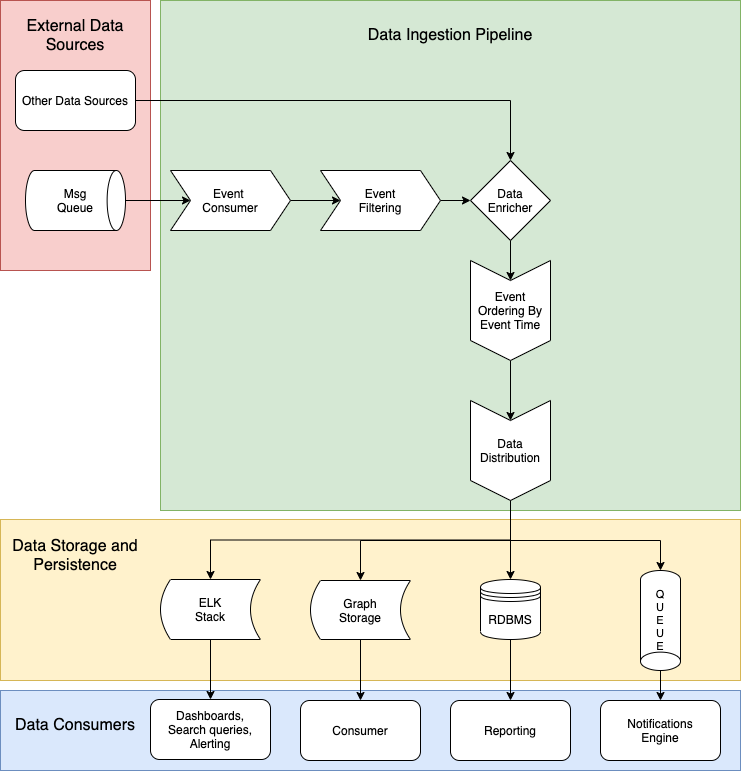

The diagram above was exported from draw.io. Its source (the exported page's mxGraphModel, read from the mxfile embedded in the PNG):
<mxGraphModel dx="946" dy="680" grid="1" gridSize="10" guides="1" tooltips="1" connect="1" arrows="1" fold="1" page="1" pageScale="1" pageWidth="827" pageHeight="1169" math="0" shadow="0">
  <root>
    <mxCell id="0" />
    <mxCell id="1" parent="0" />
    <mxCell id="Ehzbet0Q0YJGmPYPho-m-50" value="" style="rounded=0;whiteSpace=wrap;html=1;strokeWidth=1;fontSize=11;fillColor=#dae8fc;strokeColor=#6c8ebf;" vertex="1" parent="1">
      <mxGeometry x="80" y="710" width="740" height="80" as="geometry" />
    </mxCell>
    <mxCell id="Ehzbet0Q0YJGmPYPho-m-49" value="" style="rounded=0;whiteSpace=wrap;html=1;strokeWidth=1;fontSize=11;fillColor=#fff2cc;strokeColor=#d6b656;" vertex="1" parent="1">
      <mxGeometry x="80" y="539" width="740" height="161" as="geometry" />
    </mxCell>
    <mxCell id="Ehzbet0Q0YJGmPYPho-m-48" value="" style="rounded=0;whiteSpace=wrap;html=1;strokeWidth=1;fontSize=11;fillColor=#f8cecc;strokeColor=#b85450;" vertex="1" parent="1">
      <mxGeometry x="80" y="20" width="150" height="270" as="geometry" />
    </mxCell>
    <mxCell id="Ehzbet0Q0YJGmPYPho-m-46" value="" style="rounded=0;whiteSpace=wrap;html=1;strokeWidth=1;fontSize=11;fillColor=#d5e8d4;strokeColor=#82b366;" vertex="1" parent="1">
      <mxGeometry x="240" y="20" width="580" height="510" as="geometry" />
    </mxCell>
    <mxCell id="Ehzbet0Q0YJGmPYPho-m-6" style="edgeStyle=orthogonalEdgeStyle;rounded=0;orthogonalLoop=1;jettySize=auto;html=1;" edge="1" parent="1" source="Ehzbet0Q0YJGmPYPho-m-2" target="Ehzbet0Q0YJGmPYPho-m-4">
      <mxGeometry relative="1" as="geometry" />
    </mxCell>
    <mxCell id="Ehzbet0Q0YJGmPYPho-m-2" value="Event&amp;nbsp;&lt;br&gt;Consumer" style="shape=step;perimeter=stepPerimeter;whiteSpace=wrap;html=1;fixedSize=1;" vertex="1" parent="1">
      <mxGeometry x="250" y="190" width="120" height="60" as="geometry" />
    </mxCell>
    <mxCell id="Ehzbet0Q0YJGmPYPho-m-11" style="edgeStyle=orthogonalEdgeStyle;rounded=0;orthogonalLoop=1;jettySize=auto;html=1;entryX=0;entryY=0.5;entryDx=0;entryDy=0;" edge="1" parent="1" source="Ehzbet0Q0YJGmPYPho-m-4" target="Ehzbet0Q0YJGmPYPho-m-10">
      <mxGeometry relative="1" as="geometry" />
    </mxCell>
    <mxCell id="Ehzbet0Q0YJGmPYPho-m-4" value="Event&lt;br&gt;Filtering" style="shape=step;perimeter=stepPerimeter;whiteSpace=wrap;html=1;fixedSize=1;" vertex="1" parent="1">
      <mxGeometry x="400" y="190" width="120" height="60" as="geometry" />
    </mxCell>
    <mxCell id="Ehzbet0Q0YJGmPYPho-m-14" style="edgeStyle=orthogonalEdgeStyle;rounded=0;orthogonalLoop=1;jettySize=auto;html=1;entryX=0;entryY=0.5;entryDx=0;entryDy=0;" edge="1" parent="1" source="Ehzbet0Q0YJGmPYPho-m-7" target="Ehzbet0Q0YJGmPYPho-m-13">
      <mxGeometry relative="1" as="geometry" />
    </mxCell>
    <mxCell id="Ehzbet0Q0YJGmPYPho-m-7" value="Event&lt;br&gt;Ordering By&lt;br&gt;Event Time" style="shape=step;perimeter=stepPerimeter;whiteSpace=wrap;html=1;fixedSize=1;direction=south;" vertex="1" parent="1">
      <mxGeometry x="550" y="280" width="80" height="100" as="geometry" />
    </mxCell>
    <mxCell id="Ehzbet0Q0YJGmPYPho-m-12" style="edgeStyle=orthogonalEdgeStyle;rounded=0;orthogonalLoop=1;jettySize=auto;html=1;" edge="1" parent="1" source="Ehzbet0Q0YJGmPYPho-m-10" target="Ehzbet0Q0YJGmPYPho-m-7">
      <mxGeometry relative="1" as="geometry" />
    </mxCell>
    <mxCell id="Ehzbet0Q0YJGmPYPho-m-10" value="Data&lt;br&gt;Enricher" style="rhombus;whiteSpace=wrap;html=1;" vertex="1" parent="1">
      <mxGeometry x="550" y="180" width="80" height="80" as="geometry" />
    </mxCell>
    <mxCell id="Ehzbet0Q0YJGmPYPho-m-28" style="edgeStyle=orthogonalEdgeStyle;rounded=0;orthogonalLoop=1;jettySize=auto;html=1;entryX=0.5;entryY=0;entryDx=0;entryDy=0;exitX=1;exitY=0.5;exitDx=0;exitDy=0;" edge="1" parent="1">
      <mxGeometry relative="1" as="geometry">
        <mxPoint x="590" y="520" as="sourcePoint" />
        <mxPoint x="440" y="600" as="targetPoint" />
        <Array as="points">
          <mxPoint x="590" y="560" />
          <mxPoint x="440" y="560" />
        </Array>
      </mxGeometry>
    </mxCell>
    <mxCell id="Ehzbet0Q0YJGmPYPho-m-29" style="edgeStyle=orthogonalEdgeStyle;rounded=0;orthogonalLoop=1;jettySize=auto;html=1;entryX=0.5;entryY=0;entryDx=0;entryDy=0;" edge="1" parent="1" source="Ehzbet0Q0YJGmPYPho-m-13" target="Ehzbet0Q0YJGmPYPho-m-17">
      <mxGeometry relative="1" as="geometry" />
    </mxCell>
    <mxCell id="Ehzbet0Q0YJGmPYPho-m-30" style="edgeStyle=orthogonalEdgeStyle;rounded=0;orthogonalLoop=1;jettySize=auto;html=1;exitX=1;exitY=0.5;exitDx=0;exitDy=0;" edge="1" parent="1" source="Ehzbet0Q0YJGmPYPho-m-13" target="Ehzbet0Q0YJGmPYPho-m-21">
      <mxGeometry relative="1" as="geometry" />
    </mxCell>
    <mxCell id="Ehzbet0Q0YJGmPYPho-m-43" style="edgeStyle=orthogonalEdgeStyle;rounded=0;orthogonalLoop=1;jettySize=auto;html=1;exitX=1;exitY=0.5;exitDx=0;exitDy=0;entryX=0;entryY=0.5;entryDx=0;entryDy=0;entryPerimeter=0;" edge="1" parent="1" source="Ehzbet0Q0YJGmPYPho-m-13" target="Ehzbet0Q0YJGmPYPho-m-42">
      <mxGeometry relative="1" as="geometry">
        <mxPoint x="750" y="560" as="targetPoint" />
        <Array as="points">
          <mxPoint x="590" y="560" />
          <mxPoint x="740" y="560" />
        </Array>
      </mxGeometry>
    </mxCell>
    <mxCell id="Ehzbet0Q0YJGmPYPho-m-13" value="Data&lt;br&gt;Distribution" style="shape=step;perimeter=stepPerimeter;whiteSpace=wrap;html=1;fixedSize=1;direction=south;" vertex="1" parent="1">
      <mxGeometry x="550" y="420" width="80" height="100" as="geometry" />
    </mxCell>
    <mxCell id="Ehzbet0Q0YJGmPYPho-m-16" style="edgeStyle=orthogonalEdgeStyle;rounded=0;orthogonalLoop=1;jettySize=auto;html=1;entryX=0.5;entryY=0;entryDx=0;entryDy=0;" edge="1" parent="1" source="Ehzbet0Q0YJGmPYPho-m-15" target="Ehzbet0Q0YJGmPYPho-m-10">
      <mxGeometry relative="1" as="geometry" />
    </mxCell>
    <mxCell id="Ehzbet0Q0YJGmPYPho-m-15" value="Other Data Sources" style="rounded=1;whiteSpace=wrap;html=1;" vertex="1" parent="1">
      <mxGeometry x="95" y="90" width="120" height="60" as="geometry" />
    </mxCell>
    <mxCell id="Ehzbet0Q0YJGmPYPho-m-36" style="edgeStyle=orthogonalEdgeStyle;rounded=0;orthogonalLoop=1;jettySize=auto;html=1;entryX=0.5;entryY=0;entryDx=0;entryDy=0;" edge="1" parent="1" source="Ehzbet0Q0YJGmPYPho-m-17" target="Ehzbet0Q0YJGmPYPho-m-35">
      <mxGeometry relative="1" as="geometry" />
    </mxCell>
    <mxCell id="Ehzbet0Q0YJGmPYPho-m-17" value="RDBMS" style="shape=datastore;whiteSpace=wrap;html=1;" vertex="1" parent="1">
      <mxGeometry x="560" y="599" width="60" height="60" as="geometry" />
    </mxCell>
    <mxCell id="Ehzbet0Q0YJGmPYPho-m-34" style="edgeStyle=orthogonalEdgeStyle;rounded=0;orthogonalLoop=1;jettySize=auto;html=1;entryX=0.5;entryY=0;entryDx=0;entryDy=0;" edge="1" parent="1" source="Ehzbet0Q0YJGmPYPho-m-20" target="Ehzbet0Q0YJGmPYPho-m-33">
      <mxGeometry relative="1" as="geometry" />
    </mxCell>
    <mxCell id="Ehzbet0Q0YJGmPYPho-m-20" value="Graph&lt;br&gt;Storage" style="shape=dataStorage;whiteSpace=wrap;html=1;" vertex="1" parent="1">
      <mxGeometry x="390" y="600" width="100" height="59" as="geometry" />
    </mxCell>
    <mxCell id="Ehzbet0Q0YJGmPYPho-m-32" style="edgeStyle=orthogonalEdgeStyle;rounded=0;orthogonalLoop=1;jettySize=auto;html=1;entryX=0.5;entryY=0;entryDx=0;entryDy=0;" edge="1" parent="1" source="Ehzbet0Q0YJGmPYPho-m-21" target="Ehzbet0Q0YJGmPYPho-m-31">
      <mxGeometry relative="1" as="geometry" />
    </mxCell>
    <mxCell id="Ehzbet0Q0YJGmPYPho-m-21" value="ELK&lt;br&gt;Stack" style="shape=dataStorage;whiteSpace=wrap;html=1;" vertex="1" parent="1">
      <mxGeometry x="240" y="599" width="100" height="60" as="geometry" />
    </mxCell>
    <mxCell id="Ehzbet0Q0YJGmPYPho-m-31" value="Dashboards,&lt;br&gt;Search queries,&lt;br&gt;Alerting" style="rounded=1;whiteSpace=wrap;html=1;" vertex="1" parent="1">
      <mxGeometry x="230" y="719" width="120" height="60" as="geometry" />
    </mxCell>
    <mxCell id="Ehzbet0Q0YJGmPYPho-m-33" value="Consumer" style="rounded=1;whiteSpace=wrap;html=1;" vertex="1" parent="1">
      <mxGeometry x="380" y="720" width="120" height="60" as="geometry" />
    </mxCell>
    <mxCell id="Ehzbet0Q0YJGmPYPho-m-35" value="Reporting" style="rounded=1;whiteSpace=wrap;html=1;" vertex="1" parent="1">
      <mxGeometry x="530" y="720" width="120" height="60" as="geometry" />
    </mxCell>
    <mxCell id="Ehzbet0Q0YJGmPYPho-m-38" style="edgeStyle=orthogonalEdgeStyle;rounded=0;orthogonalLoop=1;jettySize=auto;html=1;" edge="1" parent="1" source="Ehzbet0Q0YJGmPYPho-m-37" target="Ehzbet0Q0YJGmPYPho-m-2">
      <mxGeometry relative="1" as="geometry" />
    </mxCell>
    <mxCell id="Ehzbet0Q0YJGmPYPho-m-37" value="Msg&lt;br&gt;Queue" style="strokeWidth=1;html=1;shape=mxgraph.flowchart.direct_data;whiteSpace=wrap;" vertex="1" parent="1">
      <mxGeometry x="105" y="190" width="100" height="60" as="geometry" />
    </mxCell>
    <mxCell id="Ehzbet0Q0YJGmPYPho-m-45" style="edgeStyle=orthogonalEdgeStyle;rounded=0;orthogonalLoop=1;jettySize=auto;html=1;entryX=0.5;entryY=0;entryDx=0;entryDy=0;" edge="1" parent="1" source="Ehzbet0Q0YJGmPYPho-m-42" target="Ehzbet0Q0YJGmPYPho-m-44">
      <mxGeometry relative="1" as="geometry" />
    </mxCell>
    <mxCell id="Ehzbet0Q0YJGmPYPho-m-42" value="Q&lt;br style=&quot;font-size: 11px;&quot;&gt;U&lt;br style=&quot;font-size: 11px;&quot;&gt;E&lt;br style=&quot;font-size: 11px;&quot;&gt;U&lt;br style=&quot;font-size: 11px;&quot;&gt;E" style="strokeWidth=1;html=1;shape=mxgraph.flowchart.direct_data;whiteSpace=wrap;direction=south;fontSize=11;" vertex="1" parent="1">
      <mxGeometry x="720" y="590" width="40" height="100" as="geometry" />
    </mxCell>
    <mxCell id="Ehzbet0Q0YJGmPYPho-m-44" value="Notifications&lt;br&gt;Engine" style="rounded=1;whiteSpace=wrap;html=1;strokeWidth=1;" vertex="1" parent="1">
      <mxGeometry x="680" y="720" width="120" height="60" as="geometry" />
    </mxCell>
    <mxCell id="Ehzbet0Q0YJGmPYPho-m-51" value="Data Storage and Persistence" style="text;html=1;strokeColor=none;fillColor=none;align=center;verticalAlign=middle;whiteSpace=wrap;rounded=0;fontSize=16;" vertex="1" parent="1">
      <mxGeometry x="80" y="540" width="150" height="70" as="geometry" />
    </mxCell>
    <mxCell id="Ehzbet0Q0YJGmPYPho-m-52" value="Data Consumers" style="text;html=1;strokeColor=none;fillColor=none;align=center;verticalAlign=middle;whiteSpace=wrap;rounded=0;fontSize=16;" vertex="1" parent="1">
      <mxGeometry x="80" y="710" width="150" height="70" as="geometry" />
    </mxCell>
    <mxCell id="Ehzbet0Q0YJGmPYPho-m-53" value="Data Ingestion Pipeline" style="text;html=1;strokeColor=none;fillColor=none;align=center;verticalAlign=middle;whiteSpace=wrap;rounded=0;fontSize=16;" vertex="1" parent="1">
      <mxGeometry x="240" y="20" width="580" height="70" as="geometry" />
    </mxCell>
    <mxCell id="Ehzbet0Q0YJGmPYPho-m-54" value="External Data Sources" style="text;html=1;strokeColor=none;fillColor=none;align=center;verticalAlign=middle;whiteSpace=wrap;rounded=0;fontSize=16;" vertex="1" parent="1">
      <mxGeometry x="80" y="20" width="150" height="70" as="geometry" />
    </mxCell>
  </root>
</mxGraphModel>